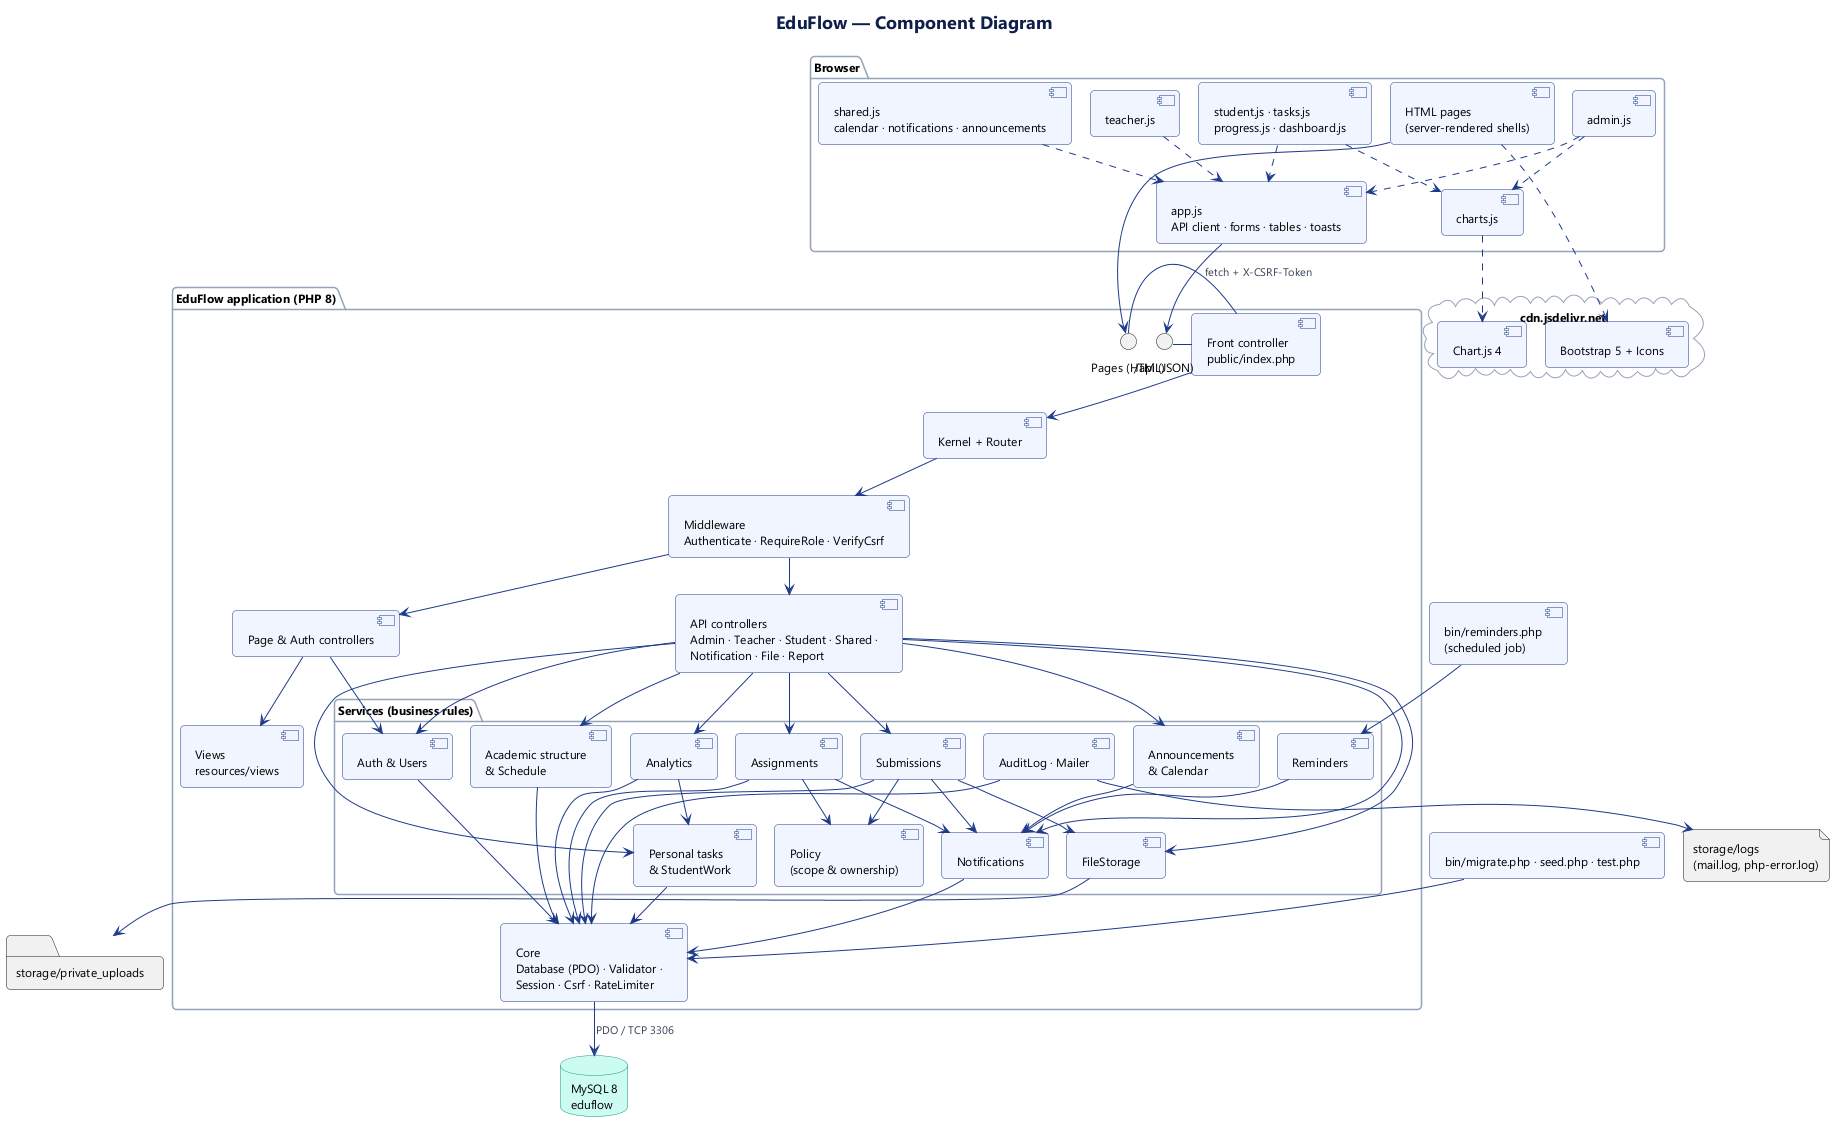

The diagram above was rendered by PlantUML. Its source (embedded in the PNG):
@startuml 6-component
!include _style.iuml
title EduFlow — Component Diagram

package "Browser" {
  component [HTML pages\n(server-rendered shells)] as Pages
  component [app.js\nAPI client · forms · tables · toasts] as AppJs
  component [admin.js] as AdminJs
  component [teacher.js] as TeacherJs
  component [student.js · tasks.js\nprogress.js · dashboard.js] as StudentJs
  component [shared.js\ncalendar · notifications · announcements] as SharedJs
  component [charts.js] as ChartsJs
  AdminJs ..> AppJs
  TeacherJs ..> AppJs
  StudentJs ..> AppJs
  SharedJs ..> AppJs
  StudentJs ..> ChartsJs
  AdminJs ..> ChartsJs
}

cloud "cdn.jsdelivr.net" {
  component [Bootstrap 5 + Icons] as Bootstrap
  component [Chart.js 4] as ChartLib
}
Pages ..> Bootstrap
ChartsJs ..> ChartLib

package "EduFlow application (PHP 8)" {
  component [Front controller\npublic/index.php] as Front
  component [Kernel + Router] as Router
  component [Middleware\nAuthenticate · RequireRole · VerifyCsrf] as MW
  component [Page & Auth controllers] as PageCtl
  component [API controllers\nAdmin · Teacher · Student · Shared ·\nNotification · File · Report] as ApiCtl
  component [Views\nresources/views] as Views

  package "Services (business rules)" {
    component [Policy\n(scope & ownership)] as Policy
    component [Auth & Users] as UserSvc
    component [Academic structure\n& Schedule] as Academic
    component [Assignments] as AssignSvc
    component [Submissions] as SubSvc
    component [Personal tasks\n& StudentWork] as TaskSvc
    component [Analytics] as Analytics
    component [Announcements\n& Calendar] as AnnSvc
    component [Notifications] as NotifSvc
    component [Reminders] as Reminder
    component [FileStorage] as Files
    component [AuditLog · Mailer] as Audit
  }
  component [Core\nDatabase (PDO) · Validator ·\nSession · Csrf · RateLimiter] as Core

  interface "Pages (HTML)" as IPage
  interface "/api (JSON)" as IApi
}

component [bin/reminders.php\n(scheduled job)] as Cron
component [bin/migrate.php · seed.php · test.php] as Cli

database "MySQL 8\neduflow" as DB
folder "storage/private_uploads" as Store
file "storage/logs\n(mail.log, php-error.log)" as Logs

Pages --> IPage
AppJs --> IApi : fetch + X-CSRF-Token
IPage - Front
IApi - Front
Front --> Router
Router --> MW
MW --> PageCtl
MW --> ApiCtl
PageCtl --> Views
PageCtl --> UserSvc

ApiCtl --> UserSvc
ApiCtl --> Academic
ApiCtl --> AssignSvc
ApiCtl --> SubSvc
ApiCtl --> TaskSvc
ApiCtl --> Analytics
ApiCtl --> AnnSvc
ApiCtl --> NotifSvc
ApiCtl --> Files

AssignSvc --> Policy
SubSvc --> Policy
AssignSvc --> NotifSvc
SubSvc --> NotifSvc
SubSvc --> Files
AnnSvc --> NotifSvc
Analytics --> TaskSvc
Reminder --> NotifSvc
Cron --> Reminder
Cli --> Core

UserSvc --> Core
Academic --> Core
AssignSvc --> Core
SubSvc --> Core
TaskSvc --> Core
Analytics --> Core
NotifSvc --> Core
Audit --> Core
Core --> DB : PDO / TCP 3306
Files --> Store
Audit --> Logs
@enduml